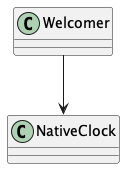

The diagram above was rendered by PlantUML. Its source (embedded in the PNG):
@startuml stage2_before

  class Welcomer
  class NativeClock
  Welcomer -down-> NativeClock

@enduml